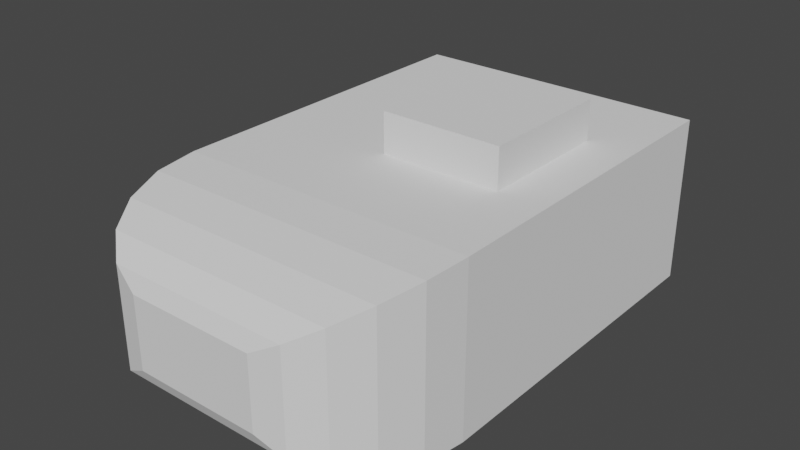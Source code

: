 # Source: turret1.blend  (saved by Blender 3.4.6; exported with 4.5.12 LTS)
import bpy
from mathutils import Matrix  # noqa: F401  (used for matrix-valued properties, if any)

bpy.ops.wm.read_factory_settings(use_empty=True)
scene = bpy.context.scene
scene.name = 'Scene'

# ---- collections
col_collection = bpy.data.collections.new('Collection'); scene.collection.children.link(col_collection)

# ---- world
world_world = bpy.data.worlds.new('World'); scene.world = world_world
world_world.use_nodes = True; world_world.node_tree.nodes.clear()
_N = world_world.node_tree.nodes; _L = world_world.node_tree.links
n0 = _N.new('ShaderNodeOutputWorld'); n0.name = 'World Output'; n0.location = (300, 300)
n1 = _N.new('ShaderNodeBackground'); n1.name = 'Background'; n1.location = (10, 300)
n1.inputs[0].default_value = (0.05088, 0.05088, 0.05088, 1.0)
_L.new(n1.outputs[0], n0.inputs[0])
n0.is_active_output = True
world_world.color = (0.05088, 0.05088, 0.05088)
world_world.use_sun_shadow = False
world_world.sun_shadow_jitter_overblur = 0.0

# ---- meshes
me_cube_006 = bpy.data.meshes.new('Cube.006')
me_cube_006.from_pydata([(-0.04081, 0.2939, 0.1652), (-0.04081, 0.2939, 0.2566), (0.2146, 0.2939, 0.1652), (0.2146, 0.2939, 0.2566), (-0.04081, 0.0009461, 0.1652), (-0.04081, 0.0009461, 0.2566), (0.2146, 0.0009462, 0.1652), (0.2146, 0.0009462, 0.2566)], [], [(0, 1, 3, 2), (2, 3, 7, 6), (6, 7, 5, 4), (4, 5, 1, 0), (2, 6, 4, 0), (7, 3, 1, 5)])
_uv = me_cube_006.uv_layers.new(name='UVMap')
_uv.uv.foreach_set('vector', [0.375, 0.0, 0.625, 0.0, 0.625, 0.25, 0.375, 0.25, 0.375, 0.25, 0.625, 0.25, 0.625, 0.5, 0.375, 0.5, 0.375, 0.5, 0.625, 0.5, 0.625, 0.75, 0.375, 0.75, 0.375, 0.75, 0.625, 0.75, 0.625, 1.0, 0.375, 1.0, 0.125, 0.5, 0.375, 0.5, 0.375, 0.75, 0.125, 0.75, 0.625, 0.5, 0.875, 0.5, 0.875, 0.75, 0.625, 0.75])
me_cube_006.update()
me_cube_005 = bpy.data.meshes.new('Cube.005')
me_cube_005.from_pydata([(-0.3192, 0.5146, -0.1815), (-0.3192, 0.5146, 0.1723), (0.3152, 0.5146, -0.1815), (0.3152, 0.5146, 0.1723), (-0.1353, -0.5137, -0.079), (-0.3192, -0.2157, -0.1815), (-0.1921, -0.4992, -0.1107), (-0.2434, -0.4568, -0.1393), (-0.2841, -0.3909, -0.162), (-0.3102, -0.3078, -0.1765), (-0.3192, -0.2157, 0.1723), (-0.1353, -0.5137, 0.06975), (-0.3102, -0.3078, 0.1673), (-0.2841, -0.3909, 0.1527), (-0.2434, -0.4568, 0.13), (-0.1921, -0.4992, 0.1014), (0.1313, -0.5137, -0.079), (0.3152, -0.2157, -0.1815), (0.1882, -0.4992, -0.1107), (0.2394, -0.4568, -0.1393), (0.2801, -0.3909, -0.162), (0.3062, -0.3078, -0.1765), (0.1313, -0.5137, 0.06975), (0.3152, -0.2157, 0.1723), (0.1882, -0.4992, 0.1014), (0.2394, -0.4568, 0.13), (0.2801, -0.3909, 0.1527), (0.3062, -0.3078, 0.1673)], [], [(0, 1, 3, 2), (5, 10, 1, 0), (23, 3, 1, 10), (16, 22, 11, 4), (2, 3, 23, 17), (22, 16, 18, 24), (24, 18, 19, 25), (25, 19, 20, 26), (26, 20, 21, 27), (27, 21, 17, 23), (5, 17, 21, 9), (9, 21, 20, 8), (8, 20, 19, 7), (7, 19, 18, 6), (6, 18, 16, 4), (23, 10, 12, 27), (27, 12, 13, 26), (26, 13, 14, 25), (25, 14, 15, 24), (24, 15, 11, 22), (10, 5, 9, 12), (12, 9, 8, 13), (13, 8, 7, 14), (14, 7, 6, 15), (15, 6, 4, 11), (2, 17, 5, 0)])
_uv = me_cube_005.uv_layers.new(name='UVMap')
_uv.uv.foreach_set('vector', [0.375, 0.0, 0.625, 0.0, 0.625, 0.25, 0.375, 0.25, 0.375, 0.8225, 0.625, 0.8225, 0.625, 1.0, 0.375, 1.0, 0.6975, 0.5, 0.875, 0.5, 0.875, 0.75, 0.6975, 0.75, 0.4475, 0.5725, 0.5525, 0.5725, 0.5525, 0.6775, 0.4475, 0.6775, 0.375, 0.25, 0.625, 0.25, 0.625, 0.4275, 0.375, 0.4275, 0.5525, 0.5725, 0.4475, 0.5725, 0.4251, 0.5501, 0.5749, 0.5501, 0.5749, 0.5501, 0.4251, 0.5501, 0.4049, 0.5299, 0.5951, 0.5299, 0.5951, 0.5299, 0.4049, 0.5299, 0.3888, 0.4701, 0.6112, 0.4701, 0.6112, 0.4701, 0.3888, 0.4701, 0.3785, 0.4499, 0.6215, 0.4499, 0.6215, 0.4499, 0.3785, 0.4499, 0.375, 0.4275, 0.625, 0.4275, 0.3025, 0.75, 0.3025, 0.5, 0.3249, 0.5035, 0.3249, 0.7465, 0.3249, 0.7465, 0.3249, 0.5035, 0.3451, 0.5138, 0.3451, 0.7362, 0.3451, 0.7362, 0.3451, 0.5138, 0.4049, 0.5299, 0.4049, 0.7201, 0.4049, 0.7201, 0.4049, 0.5299, 0.4251, 0.5501, 0.4251, 0.6999, 0.4251, 0.6999, 0.4251, 0.5501, 0.4475, 0.5725, 0.4475, 0.6775, 0.6975, 0.5, 0.6975, 0.75, 0.6751, 0.7465, 0.6751, 0.5035, 0.6751, 0.5035, 0.6751, 0.7465, 0.6549, 0.7362, 0.6549, 0.5138, 0.6549, 0.5138, 0.6549, 0.7362, 0.5951, 0.7201, 0.5951, 0.5299, 0.5951, 0.5299, 0.5951, 0.7201, 0.5749, 0.6999, 0.5749, 0.5501, 0.5749, 0.5501, 0.5749, 0.6999, 0.5525, 0.6775, 0.5525, 0.5725, 0.625, 0.8225, 0.375, 0.8225, 0.3785, 0.8001, 0.6215, 0.8001, 0.6215, 0.8001, 0.3785, 0.8001, 0.3888, 0.7799, 0.6112, 0.7799, 0.6112, 0.7799, 0.3888, 0.7799, 0.4049, 0.7201, 0.5951, 0.7201, 0.5951, 0.7201, 0.4049, 0.7201, 0.4251, 0.6999, 0.5749, 0.6999, 0.5749, 0.6999, 0.4251, 0.6999, 0.4475, 0.6775, 0.5525, 0.6775, 0.125, 0.5, 0.3025, 0.5, 0.3025, 0.75, 0.125, 0.75])
me_cube_005.update()

# ---- objects
ob_turret_001 = bpy.data.objects.new('turret.001', me_cube_006)
ob_turret = bpy.data.objects.new('turret', me_cube_005)

# ---- transforms, parenting, visibility, modifiers, constraints
ob_turret_001.location = (0.0, 0.0, 0.0)
ob_turret.location = (0.0, 0.0, 0.0)

# ---- collection membership
col_collection.objects.link(ob_turret_001)
col_collection.objects.link(ob_turret)

# ---- scene / render settings (as saved in the file)
scene.frame_start = 1; scene.frame_end = 250; scene.frame_set(1)
scene.render.engine = 'BLENDER_EEVEE_NEXT'
scene.cycles.sampling_pattern = 'TABULATED_SOBOL'
scene.cycles.use_light_tree = False
scene.view_settings.view_transform = 'Filmic'
bpy.context.view_layer.update()

# ---- added for rendering (the .blend has no active camera and no usable light): camera, sun
cam_auto = bpy.data.cameras.new('AutoCamera')
cam_auto.lens = 50.0
cam_auto.sensor_width = 36.0
cam_auto.clip_end = 1000.0
ob_auto_camera = bpy.data.objects.new('AutoCamera', cam_auto)
scene.collection.objects.link(ob_auto_camera)
ob_auto_camera.location = (1.18716, -1.42656, 0.988864)
ob_auto_camera.rotation_euler = (1.09748, -7.21219e-08, 0.694738)
scene.camera = ob_auto_camera
light_auto_sun = bpy.data.lights.new('AutoSun', 'SUN')
light_auto_sun.energy = 3.0
light_auto_sun.angle = 0.0523599
ob_auto_sun = bpy.data.objects.new('AutoSun', light_auto_sun)
scene.collection.objects.link(ob_auto_sun)
ob_auto_sun.rotation_euler = (0.872665, 0.174533, 0.523599)
bpy.context.view_layer.update()
